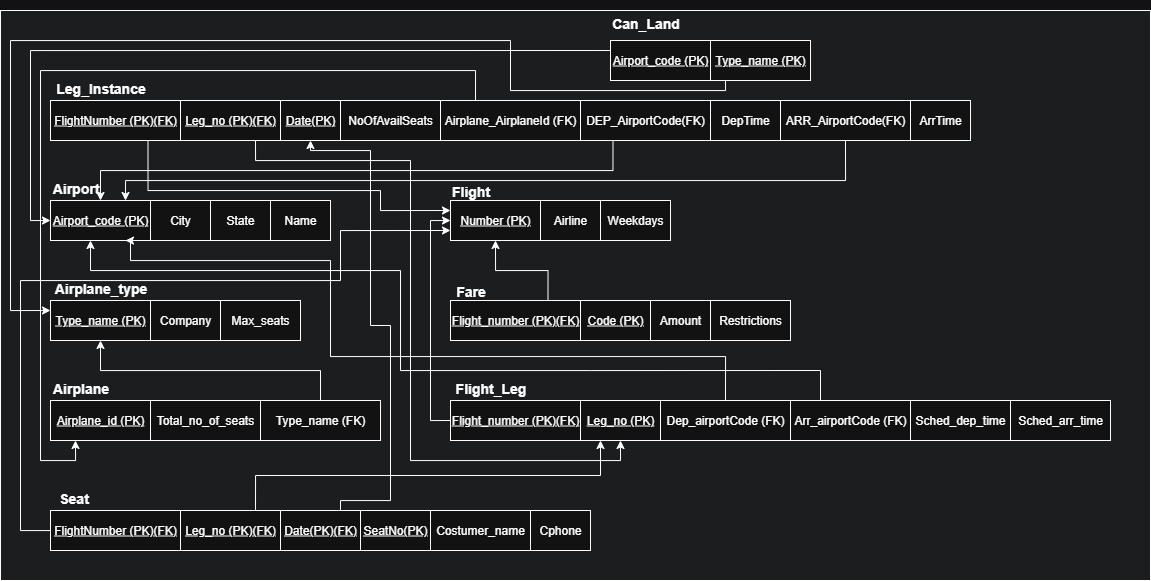

The diagram above was exported from draw.io. Its source (the exported page's mxGraphModel, read from the mxfile embedded in the PNG):
<mxGraphModel dx="1162" dy="1831" grid="1" gridSize="10" guides="1" tooltips="1" connect="1" arrows="1" fold="1" page="1" pageScale="1" pageWidth="827" pageHeight="1169" math="0" shadow="0">
  <root>
    <mxCell id="0" />
    <mxCell id="1" parent="0" />
    <mxCell id="lkOVniHZD0TdwBNZnYF0-94" value="" style="rounded=0;whiteSpace=wrap;html=1;fillColor=light-dark(#FFFFFF, #1b1d1e);" parent="1" vertex="1">
      <mxGeometry x="30" y="-150" width="1150" height="570" as="geometry" />
    </mxCell>
    <mxCell id="lkOVniHZD0TdwBNZnYF0-1" value="&lt;u&gt;Airport_code (PK)&lt;/u&gt;" style="rounded=0;whiteSpace=wrap;html=1;" parent="1" vertex="1">
      <mxGeometry x="80" y="40" width="100" height="40" as="geometry" />
    </mxCell>
    <mxCell id="lkOVniHZD0TdwBNZnYF0-3" value="&lt;font style=&quot;font-size: 14px;&quot;&gt;Airport&lt;/font&gt;" style="text;strokeColor=none;fillColor=none;html=1;fontSize=24;fontStyle=1;verticalAlign=middle;align=center;" parent="1" vertex="1">
      <mxGeometry x="50" y="10" width="110" height="30" as="geometry" />
    </mxCell>
    <mxCell id="lkOVniHZD0TdwBNZnYF0-6" value="City" style="rounded=0;whiteSpace=wrap;html=1;" parent="1" vertex="1">
      <mxGeometry x="180" y="40" width="60" height="40" as="geometry" />
    </mxCell>
    <mxCell id="lkOVniHZD0TdwBNZnYF0-9" value="State" style="rounded=0;whiteSpace=wrap;html=1;" parent="1" vertex="1">
      <mxGeometry x="240" y="40" width="60" height="40" as="geometry" />
    </mxCell>
    <mxCell id="lkOVniHZD0TdwBNZnYF0-10" value="Name" style="rounded=0;whiteSpace=wrap;html=1;" parent="1" vertex="1">
      <mxGeometry x="300" y="40" width="60" height="40" as="geometry" />
    </mxCell>
    <mxCell id="lkOVniHZD0TdwBNZnYF0-11" value="&lt;u&gt;Type_name (PK)&lt;/u&gt;" style="rounded=0;whiteSpace=wrap;html=1;" parent="1" vertex="1">
      <mxGeometry x="80" y="140" width="100" height="40" as="geometry" />
    </mxCell>
    <mxCell id="lkOVniHZD0TdwBNZnYF0-12" value="&lt;font style=&quot;font-size: 14px;&quot;&gt;Airplane_type&lt;/font&gt;" style="text;strokeColor=none;fillColor=none;html=1;fontSize=24;fontStyle=1;verticalAlign=middle;align=center;" parent="1" vertex="1">
      <mxGeometry x="80" y="110" width="100" height="30" as="geometry" />
    </mxCell>
    <mxCell id="lkOVniHZD0TdwBNZnYF0-14" value="Company" style="rounded=0;whiteSpace=wrap;html=1;" parent="1" vertex="1">
      <mxGeometry x="180" y="140" width="70" height="40" as="geometry" />
    </mxCell>
    <mxCell id="lkOVniHZD0TdwBNZnYF0-15" value="Max_seats" style="rounded=0;whiteSpace=wrap;html=1;" parent="1" vertex="1">
      <mxGeometry x="250" y="140" width="80" height="40" as="geometry" />
    </mxCell>
    <mxCell id="lkOVniHZD0TdwBNZnYF0-16" value="&lt;u&gt;Airplane_id (PK)&lt;/u&gt;" style="rounded=0;whiteSpace=wrap;html=1;" parent="1" vertex="1">
      <mxGeometry x="80" y="240" width="100" height="40" as="geometry" />
    </mxCell>
    <mxCell id="lkOVniHZD0TdwBNZnYF0-17" value="&lt;font style=&quot;font-size: 14px;&quot;&gt;Airplane&lt;/font&gt;" style="text;strokeColor=none;fillColor=none;html=1;fontSize=24;fontStyle=1;verticalAlign=middle;align=center;" parent="1" vertex="1">
      <mxGeometry x="60" y="210" width="100" height="30" as="geometry" />
    </mxCell>
    <mxCell id="lkOVniHZD0TdwBNZnYF0-18" value="Total_no_of_seats" style="rounded=0;whiteSpace=wrap;html=1;" parent="1" vertex="1">
      <mxGeometry x="180" y="240" width="110" height="40" as="geometry" />
    </mxCell>
    <mxCell id="lkOVniHZD0TdwBNZnYF0-22" style="edgeStyle=orthogonalEdgeStyle;rounded=0;orthogonalLoop=1;jettySize=auto;html=1;exitX=0.5;exitY=0;exitDx=0;exitDy=0;entryX=0.5;entryY=1;entryDx=0;entryDy=0;" parent="1" source="lkOVniHZD0TdwBNZnYF0-19" target="lkOVniHZD0TdwBNZnYF0-11" edge="1">
      <mxGeometry relative="1" as="geometry" />
    </mxCell>
    <mxCell id="lkOVniHZD0TdwBNZnYF0-19" value="Type_name (FK)" style="rounded=0;whiteSpace=wrap;html=1;" parent="1" vertex="1">
      <mxGeometry x="290" y="240" width="120" height="40" as="geometry" />
    </mxCell>
    <mxCell id="lkOVniHZD0TdwBNZnYF0-23" value="&lt;font style=&quot;font-size: 14px;&quot;&gt;Flight&lt;/font&gt;" style="text;strokeColor=none;fillColor=none;html=1;fontSize=24;fontStyle=1;verticalAlign=middle;align=center;" parent="1" vertex="1">
      <mxGeometry x="450" y="15" width="100" height="25" as="geometry" />
    </mxCell>
    <mxCell id="lkOVniHZD0TdwBNZnYF0-24" value="&lt;u&gt;Number (PK)&lt;/u&gt;" style="rounded=0;whiteSpace=wrap;html=1;" parent="1" vertex="1">
      <mxGeometry x="480" y="40" width="90" height="40" as="geometry" />
    </mxCell>
    <mxCell id="lkOVniHZD0TdwBNZnYF0-25" value="Airline" style="rounded=0;whiteSpace=wrap;html=1;" parent="1" vertex="1">
      <mxGeometry x="570" y="40" width="60" height="40" as="geometry" />
    </mxCell>
    <mxCell id="lkOVniHZD0TdwBNZnYF0-26" value="Weekdays" style="rounded=0;whiteSpace=wrap;html=1;" parent="1" vertex="1">
      <mxGeometry x="630" y="40" width="70" height="40" as="geometry" />
    </mxCell>
    <mxCell id="lkOVniHZD0TdwBNZnYF0-28" value="&lt;font style=&quot;font-size: 14px;&quot;&gt;Fare&lt;/font&gt;" style="text;strokeColor=none;fillColor=none;html=1;fontSize=24;fontStyle=1;verticalAlign=middle;align=center;" parent="1" vertex="1">
      <mxGeometry x="450" y="115" width="100" height="25" as="geometry" />
    </mxCell>
    <mxCell id="lkOVniHZD0TdwBNZnYF0-30" value="&lt;u&gt;Code (PK)&lt;/u&gt;" style="rounded=0;whiteSpace=wrap;html=1;" parent="1" vertex="1">
      <mxGeometry x="610" y="140" width="70" height="40" as="geometry" />
    </mxCell>
    <mxCell id="lkOVniHZD0TdwBNZnYF0-37" style="edgeStyle=orthogonalEdgeStyle;rounded=0;orthogonalLoop=1;jettySize=auto;html=1;exitX=0.75;exitY=0;exitDx=0;exitDy=0;entryX=0.5;entryY=1;entryDx=0;entryDy=0;" parent="1" source="lkOVniHZD0TdwBNZnYF0-31" target="lkOVniHZD0TdwBNZnYF0-24" edge="1">
      <mxGeometry relative="1" as="geometry" />
    </mxCell>
    <mxCell id="lkOVniHZD0TdwBNZnYF0-31" value="&lt;u&gt;Flight_number (PK)(FK)&lt;/u&gt;" style="rounded=0;whiteSpace=wrap;html=1;" parent="1" vertex="1">
      <mxGeometry x="480" y="140" width="130" height="40" as="geometry" />
    </mxCell>
    <mxCell id="lkOVniHZD0TdwBNZnYF0-35" value="Amount" style="rounded=0;whiteSpace=wrap;html=1;" parent="1" vertex="1">
      <mxGeometry x="680" y="140" width="60" height="40" as="geometry" />
    </mxCell>
    <mxCell id="lkOVniHZD0TdwBNZnYF0-36" value="Restrictions" style="rounded=0;whiteSpace=wrap;html=1;" parent="1" vertex="1">
      <mxGeometry x="740" y="140" width="80" height="40" as="geometry" />
    </mxCell>
    <mxCell id="lkOVniHZD0TdwBNZnYF0-38" value="&lt;font style=&quot;font-size: 14px;&quot;&gt;Flight_Leg&lt;/font&gt;" style="text;strokeColor=none;fillColor=none;html=1;fontSize=24;fontStyle=1;verticalAlign=middle;align=center;" parent="1" vertex="1">
      <mxGeometry x="470" y="215" width="100" height="20" as="geometry" />
    </mxCell>
    <mxCell id="lkOVniHZD0TdwBNZnYF0-42" style="edgeStyle=orthogonalEdgeStyle;rounded=0;orthogonalLoop=1;jettySize=auto;html=1;exitX=0;exitY=0.5;exitDx=0;exitDy=0;entryX=0;entryY=0.5;entryDx=0;entryDy=0;" parent="1" source="lkOVniHZD0TdwBNZnYF0-40" target="lkOVniHZD0TdwBNZnYF0-24" edge="1">
      <mxGeometry relative="1" as="geometry" />
    </mxCell>
    <mxCell id="lkOVniHZD0TdwBNZnYF0-40" value="&lt;u&gt;Flight_number (PK)(FK)&lt;/u&gt;" style="rounded=0;whiteSpace=wrap;html=1;" parent="1" vertex="1">
      <mxGeometry x="480" y="240" width="130" height="40" as="geometry" />
    </mxCell>
    <mxCell id="lkOVniHZD0TdwBNZnYF0-43" value="&lt;u&gt;Leg_no (PK)&lt;/u&gt;" style="rounded=0;whiteSpace=wrap;html=1;" parent="1" vertex="1">
      <mxGeometry x="610" y="240" width="80" height="40" as="geometry" />
    </mxCell>
    <mxCell id="lkOVniHZD0TdwBNZnYF0-46" style="edgeStyle=orthogonalEdgeStyle;rounded=0;orthogonalLoop=1;jettySize=auto;html=1;exitX=0.5;exitY=0;exitDx=0;exitDy=0;entryX=0.75;entryY=1;entryDx=0;entryDy=0;" parent="1" source="lkOVniHZD0TdwBNZnYF0-44" target="lkOVniHZD0TdwBNZnYF0-1" edge="1">
      <mxGeometry relative="1" as="geometry">
        <mxPoint x="160" y="90" as="targetPoint" />
        <Array as="points">
          <mxPoint x="755" y="196" />
          <mxPoint x="360" y="196" />
          <mxPoint x="360" y="100" />
          <mxPoint x="160" y="100" />
          <mxPoint x="160" y="80" />
        </Array>
      </mxGeometry>
    </mxCell>
    <mxCell id="lkOVniHZD0TdwBNZnYF0-44" value="Dep_airportCode (FK)" style="rounded=0;whiteSpace=wrap;html=1;" parent="1" vertex="1">
      <mxGeometry x="690" y="240" width="130" height="40" as="geometry" />
    </mxCell>
    <mxCell id="lkOVniHZD0TdwBNZnYF0-47" style="edgeStyle=orthogonalEdgeStyle;rounded=0;orthogonalLoop=1;jettySize=auto;html=1;" parent="1" edge="1">
      <mxGeometry relative="1" as="geometry">
        <mxPoint x="120" y="80" as="targetPoint" />
        <mxPoint x="850" y="210" as="sourcePoint" />
        <Array as="points">
          <mxPoint x="620" y="210" />
          <mxPoint x="430" y="210" />
          <mxPoint x="430" y="110" />
          <mxPoint x="120" y="110" />
        </Array>
      </mxGeometry>
    </mxCell>
    <mxCell id="lkOVniHZD0TdwBNZnYF0-45" value="Arr_airportCode (FK)" style="rounded=0;whiteSpace=wrap;html=1;" parent="1" vertex="1">
      <mxGeometry x="820" y="240" width="120" height="40" as="geometry" />
    </mxCell>
    <mxCell id="lkOVniHZD0TdwBNZnYF0-51" value="" style="endArrow=none;html=1;rounded=0;exitX=0.25;exitY=0;exitDx=0;exitDy=0;" parent="1" source="lkOVniHZD0TdwBNZnYF0-45" edge="1">
      <mxGeometry width="50" height="50" relative="1" as="geometry">
        <mxPoint x="850" y="230" as="sourcePoint" />
        <mxPoint x="850" y="210" as="targetPoint" />
      </mxGeometry>
    </mxCell>
    <mxCell id="lkOVniHZD0TdwBNZnYF0-52" value="Sched_dep_time" style="rounded=0;whiteSpace=wrap;html=1;" parent="1" vertex="1">
      <mxGeometry x="940" y="240" width="100" height="40" as="geometry" />
    </mxCell>
    <mxCell id="lkOVniHZD0TdwBNZnYF0-53" value="Sched_arr_time" style="rounded=0;whiteSpace=wrap;html=1;" parent="1" vertex="1">
      <mxGeometry x="1040" y="240" width="100" height="40" as="geometry" />
    </mxCell>
    <mxCell id="lkOVniHZD0TdwBNZnYF0-56" value="&lt;font style=&quot;font-size: 14px;&quot;&gt;Leg_Instance&lt;/font&gt;" style="text;strokeColor=none;fillColor=none;html=1;fontSize=24;fontStyle=1;verticalAlign=middle;align=center;" parent="1" vertex="1">
      <mxGeometry x="80" y="-90" width="100" height="30" as="geometry" />
    </mxCell>
    <mxCell id="lkOVniHZD0TdwBNZnYF0-66" style="edgeStyle=orthogonalEdgeStyle;rounded=0;orthogonalLoop=1;jettySize=auto;html=1;exitX=0.75;exitY=1;exitDx=0;exitDy=0;entryX=0;entryY=0.25;entryDx=0;entryDy=0;" parent="1" source="lkOVniHZD0TdwBNZnYF0-57" target="lkOVniHZD0TdwBNZnYF0-24" edge="1">
      <mxGeometry relative="1" as="geometry">
        <Array as="points">
          <mxPoint x="178" y="30" />
          <mxPoint x="410" y="30" />
          <mxPoint x="410" y="50" />
        </Array>
      </mxGeometry>
    </mxCell>
    <mxCell id="lkOVniHZD0TdwBNZnYF0-57" value="&lt;u&gt;FlightNumber (PK)(FK)&lt;/u&gt;" style="rounded=0;whiteSpace=wrap;html=1;" parent="1" vertex="1">
      <mxGeometry x="80" y="-60" width="130" height="40" as="geometry" />
    </mxCell>
    <mxCell id="lkOVniHZD0TdwBNZnYF0-67" style="edgeStyle=orthogonalEdgeStyle;rounded=0;orthogonalLoop=1;jettySize=auto;html=1;exitX=0.75;exitY=1;exitDx=0;exitDy=0;entryX=0.5;entryY=1;entryDx=0;entryDy=0;" parent="1" source="lkOVniHZD0TdwBNZnYF0-58" target="lkOVniHZD0TdwBNZnYF0-43" edge="1">
      <mxGeometry relative="1" as="geometry">
        <mxPoint x="660" y="320" as="targetPoint" />
        <Array as="points">
          <mxPoint x="285" />
          <mxPoint x="440" />
          <mxPoint x="440" y="300" />
          <mxPoint x="650" y="300" />
        </Array>
      </mxGeometry>
    </mxCell>
    <mxCell id="lkOVniHZD0TdwBNZnYF0-58" value="&lt;u&gt;Leg_no (PK)(FK)&lt;/u&gt;" style="rounded=0;whiteSpace=wrap;html=1;" parent="1" vertex="1">
      <mxGeometry x="210" y="-60" width="100" height="40" as="geometry" />
    </mxCell>
    <mxCell id="lkOVniHZD0TdwBNZnYF0-59" value="&lt;u&gt;Date(PK)&lt;/u&gt;" style="rounded=0;whiteSpace=wrap;html=1;" parent="1" vertex="1">
      <mxGeometry x="310" y="-60" width="60" height="40" as="geometry" />
    </mxCell>
    <mxCell id="lkOVniHZD0TdwBNZnYF0-60" value="NoOfAvailSeats" style="rounded=0;whiteSpace=wrap;html=1;" parent="1" vertex="1">
      <mxGeometry x="370" y="-60" width="100" height="40" as="geometry" />
    </mxCell>
    <mxCell id="lkOVniHZD0TdwBNZnYF0-68" style="edgeStyle=orthogonalEdgeStyle;rounded=0;orthogonalLoop=1;jettySize=auto;html=1;exitX=0.25;exitY=0;exitDx=0;exitDy=0;entryX=0.25;entryY=1;entryDx=0;entryDy=0;" parent="1" source="lkOVniHZD0TdwBNZnYF0-61" target="lkOVniHZD0TdwBNZnYF0-16" edge="1">
      <mxGeometry relative="1" as="geometry">
        <Array as="points">
          <mxPoint x="505" y="-90" />
          <mxPoint x="70" y="-90" />
          <mxPoint x="70" y="300" />
          <mxPoint x="105" y="300" />
        </Array>
      </mxGeometry>
    </mxCell>
    <mxCell id="lkOVniHZD0TdwBNZnYF0-61" value="Airplane_AirplaneId (FK)" style="rounded=0;whiteSpace=wrap;html=1;" parent="1" vertex="1">
      <mxGeometry x="470" y="-60" width="140" height="40" as="geometry" />
    </mxCell>
    <mxCell id="lkOVniHZD0TdwBNZnYF0-69" style="edgeStyle=orthogonalEdgeStyle;rounded=0;orthogonalLoop=1;jettySize=auto;html=1;exitX=0.25;exitY=1;exitDx=0;exitDy=0;entryX=0.5;entryY=0;entryDx=0;entryDy=0;" parent="1" source="lkOVniHZD0TdwBNZnYF0-62" target="lkOVniHZD0TdwBNZnYF0-1" edge="1">
      <mxGeometry relative="1" as="geometry" />
    </mxCell>
    <mxCell id="lkOVniHZD0TdwBNZnYF0-62" value="DEP_AirportCode(FK)" style="rounded=0;whiteSpace=wrap;html=1;" parent="1" vertex="1">
      <mxGeometry x="610" y="-60" width="130" height="40" as="geometry" />
    </mxCell>
    <mxCell id="lkOVniHZD0TdwBNZnYF0-70" style="edgeStyle=orthogonalEdgeStyle;rounded=0;orthogonalLoop=1;jettySize=auto;html=1;exitX=0.5;exitY=1;exitDx=0;exitDy=0;entryX=0.75;entryY=0;entryDx=0;entryDy=0;" parent="1" source="lkOVniHZD0TdwBNZnYF0-63" target="lkOVniHZD0TdwBNZnYF0-1" edge="1">
      <mxGeometry relative="1" as="geometry">
        <Array as="points">
          <mxPoint x="875" y="20" />
          <mxPoint x="155" y="20" />
        </Array>
      </mxGeometry>
    </mxCell>
    <mxCell id="lkOVniHZD0TdwBNZnYF0-63" value="ARR_AirportCode(FK)" style="rounded=0;whiteSpace=wrap;html=1;" parent="1" vertex="1">
      <mxGeometry x="810" y="-60" width="130" height="40" as="geometry" />
    </mxCell>
    <mxCell id="lkOVniHZD0TdwBNZnYF0-64" value="DepTime" style="rounded=0;whiteSpace=wrap;html=1;" parent="1" vertex="1">
      <mxGeometry x="740" y="-60" width="70" height="40" as="geometry" />
    </mxCell>
    <mxCell id="lkOVniHZD0TdwBNZnYF0-65" value="ArrTime" style="rounded=0;whiteSpace=wrap;html=1;" parent="1" vertex="1">
      <mxGeometry x="940" y="-60" width="60" height="40" as="geometry" />
    </mxCell>
    <mxCell id="lkOVniHZD0TdwBNZnYF0-71" value="&lt;font style=&quot;font-size: 14px;&quot;&gt;Seat&lt;/font&gt;" style="text;strokeColor=none;fillColor=none;html=1;fontSize=24;fontStyle=1;verticalAlign=middle;align=center;" parent="1" vertex="1">
      <mxGeometry x="80" y="320" width="45" height="30" as="geometry" />
    </mxCell>
    <mxCell id="lkOVniHZD0TdwBNZnYF0-79" style="edgeStyle=orthogonalEdgeStyle;rounded=0;orthogonalLoop=1;jettySize=auto;html=1;exitX=0.75;exitY=0;exitDx=0;exitDy=0;entryX=0;entryY=0.75;entryDx=0;entryDy=0;" parent="1" source="lkOVniHZD0TdwBNZnYF0-73" target="lkOVniHZD0TdwBNZnYF0-24" edge="1">
      <mxGeometry relative="1" as="geometry">
        <Array as="points">
          <mxPoint x="178" y="370" />
          <mxPoint x="50" y="370" />
          <mxPoint x="50" y="120" />
          <mxPoint x="370" y="120" />
          <mxPoint x="370" y="70" />
        </Array>
      </mxGeometry>
    </mxCell>
    <mxCell id="lkOVniHZD0TdwBNZnYF0-73" value="&lt;u&gt;FlightNumber (PK)(FK)&lt;/u&gt;" style="rounded=0;whiteSpace=wrap;html=1;" parent="1" vertex="1">
      <mxGeometry x="80" y="350" width="130" height="40" as="geometry" />
    </mxCell>
    <mxCell id="lkOVniHZD0TdwBNZnYF0-80" style="edgeStyle=orthogonalEdgeStyle;rounded=0;orthogonalLoop=1;jettySize=auto;html=1;exitX=0.75;exitY=0;exitDx=0;exitDy=0;entryX=0.25;entryY=1;entryDx=0;entryDy=0;" parent="1" source="lkOVniHZD0TdwBNZnYF0-74" target="lkOVniHZD0TdwBNZnYF0-43" edge="1">
      <mxGeometry relative="1" as="geometry" />
    </mxCell>
    <mxCell id="lkOVniHZD0TdwBNZnYF0-74" value="&lt;u&gt;Leg_no (PK)(FK)&lt;/u&gt;" style="rounded=0;whiteSpace=wrap;html=1;" parent="1" vertex="1">
      <mxGeometry x="210" y="350" width="100" height="40" as="geometry" />
    </mxCell>
    <mxCell id="lkOVniHZD0TdwBNZnYF0-81" style="edgeStyle=orthogonalEdgeStyle;rounded=0;orthogonalLoop=1;jettySize=auto;html=1;exitX=0.75;exitY=0;exitDx=0;exitDy=0;" parent="1" source="lkOVniHZD0TdwBNZnYF0-75" target="lkOVniHZD0TdwBNZnYF0-59" edge="1">
      <mxGeometry relative="1" as="geometry">
        <mxPoint x="420" y="230" as="targetPoint" />
        <Array as="points">
          <mxPoint x="370" y="340" />
          <mxPoint x="420" y="340" />
          <mxPoint x="420" y="165" />
          <mxPoint x="400" y="165" />
          <mxPoint x="400" y="-10" />
          <mxPoint x="340" y="-10" />
        </Array>
      </mxGeometry>
    </mxCell>
    <mxCell id="lkOVniHZD0TdwBNZnYF0-75" value="&lt;u&gt;Date(PK)(FK)&lt;/u&gt;" style="rounded=0;whiteSpace=wrap;html=1;" parent="1" vertex="1">
      <mxGeometry x="310" y="350" width="80" height="40" as="geometry" />
    </mxCell>
    <mxCell id="lkOVniHZD0TdwBNZnYF0-76" value="&lt;u&gt;SeatNo(PK)&lt;/u&gt;" style="rounded=0;whiteSpace=wrap;html=1;" parent="1" vertex="1">
      <mxGeometry x="390" y="350" width="70" height="40" as="geometry" />
    </mxCell>
    <mxCell id="lkOVniHZD0TdwBNZnYF0-77" value="Costumer_name" style="rounded=0;whiteSpace=wrap;html=1;" parent="1" vertex="1">
      <mxGeometry x="460" y="350" width="100" height="40" as="geometry" />
    </mxCell>
    <mxCell id="lkOVniHZD0TdwBNZnYF0-78" value="Cphone" style="rounded=0;whiteSpace=wrap;html=1;" parent="1" vertex="1">
      <mxGeometry x="560" y="350" width="60" height="40" as="geometry" />
    </mxCell>
    <mxCell id="lkOVniHZD0TdwBNZnYF0-86" style="edgeStyle=orthogonalEdgeStyle;rounded=0;orthogonalLoop=1;jettySize=auto;html=1;exitX=0;exitY=0.25;exitDx=0;exitDy=0;entryX=0;entryY=0.5;entryDx=0;entryDy=0;" parent="1" source="lkOVniHZD0TdwBNZnYF0-83" target="lkOVniHZD0TdwBNZnYF0-1" edge="1">
      <mxGeometry relative="1" as="geometry">
        <mxPoint x="50" y="60" as="targetPoint" />
      </mxGeometry>
    </mxCell>
    <mxCell id="lkOVniHZD0TdwBNZnYF0-83" value="&lt;u&gt;Airport_code (PK)&lt;/u&gt;" style="rounded=0;whiteSpace=wrap;html=1;" parent="1" vertex="1">
      <mxGeometry x="640" y="-120" width="100" height="40" as="geometry" />
    </mxCell>
    <mxCell id="lkOVniHZD0TdwBNZnYF0-87" style="edgeStyle=orthogonalEdgeStyle;rounded=0;orthogonalLoop=1;jettySize=auto;html=1;exitX=0.25;exitY=1;exitDx=0;exitDy=0;entryX=0;entryY=0.25;entryDx=0;entryDy=0;" parent="1" target="lkOVniHZD0TdwBNZnYF0-11" edge="1">
      <mxGeometry relative="1" as="geometry">
        <mxPoint x="70" y="160" as="targetPoint" />
        <mxPoint x="755" y="-80" as="sourcePoint" />
        <Array as="points">
          <mxPoint x="755" y="-70" />
          <mxPoint x="540" y="-70" />
          <mxPoint x="540" y="-120" />
          <mxPoint x="40" y="-120" />
          <mxPoint x="40" y="150" />
        </Array>
      </mxGeometry>
    </mxCell>
    <mxCell id="lkOVniHZD0TdwBNZnYF0-84" value="&lt;u&gt;Type_name (PK)&lt;/u&gt;" style="rounded=0;whiteSpace=wrap;html=1;" parent="1" vertex="1">
      <mxGeometry x="740" y="-120" width="100" height="40" as="geometry" />
    </mxCell>
    <mxCell id="lkOVniHZD0TdwBNZnYF0-85" value="&lt;font style=&quot;font-size: 14px;&quot;&gt;Can_Land&lt;/font&gt;" style="text;strokeColor=none;fillColor=none;html=1;fontSize=24;fontStyle=1;verticalAlign=middle;align=center;" parent="1" vertex="1">
      <mxGeometry x="637.5" y="-160" width="75" height="40" as="geometry" />
    </mxCell>
  </root>
</mxGraphModel>